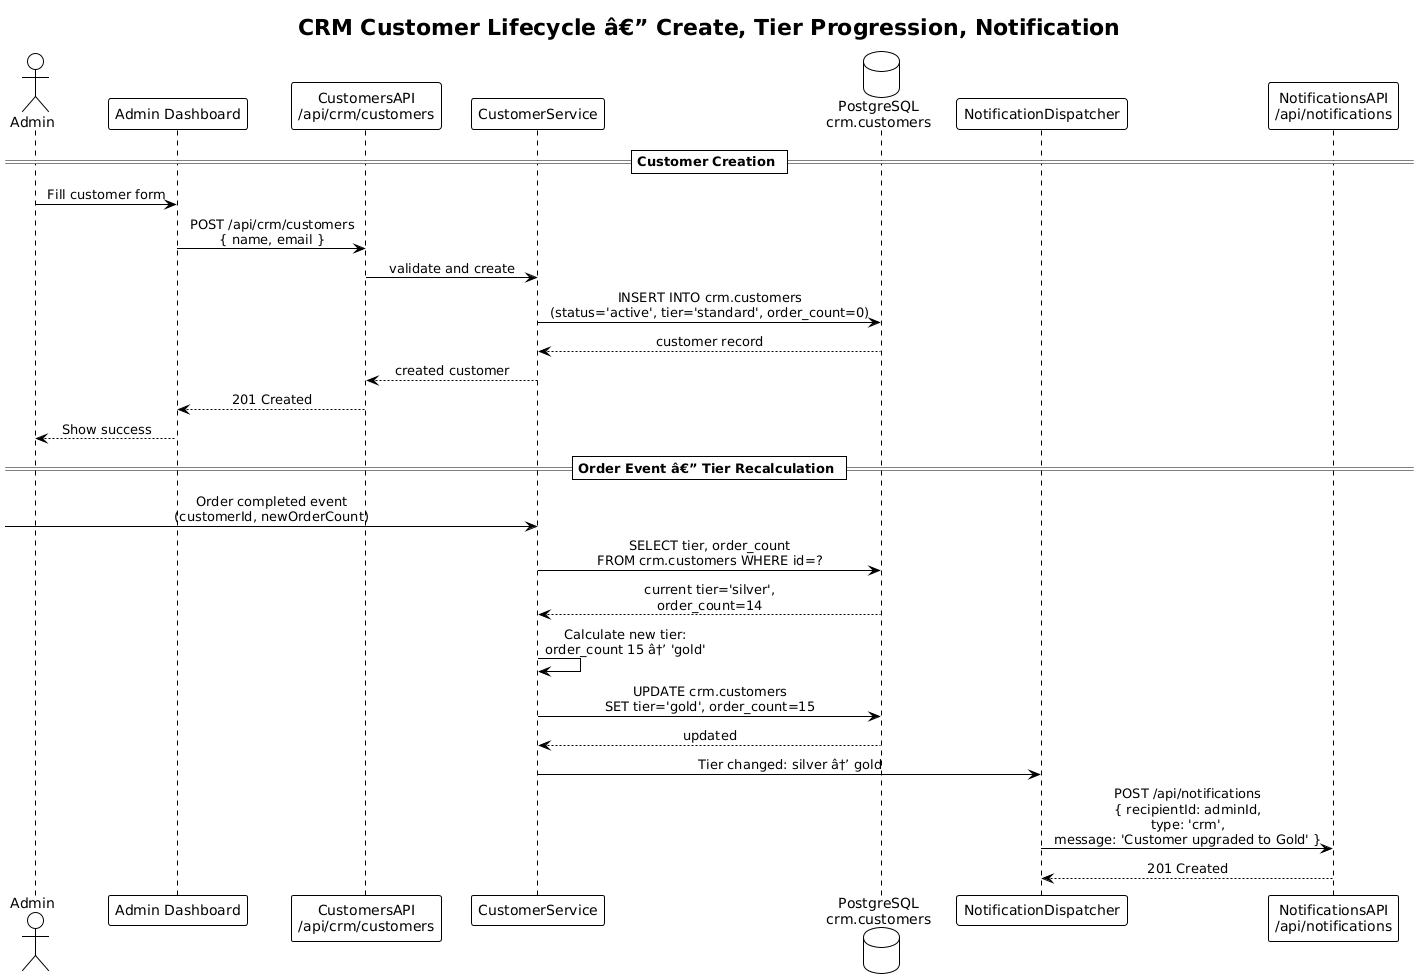

The diagram above was rendered by PlantUML. Its source (embedded in the PNG):
@startuml
!theme plain
skinparam sequenceMessageAlign center

title CRM Customer Lifecycle â€” Create, Tier Progression, Notification

actor Admin
participant "Admin Dashboard" as AdminApp
participant "CustomersAPI\n/api/crm/customers" as CustAPI
participant "CustomerService" as CustSvc
database "PostgreSQL\ncrm.customers" as DB
participant "NotificationDispatcher" as Dispatcher
participant "NotificationsAPI\n/api/notifications" as NotifAPI

== Customer Creation ==

Admin -> AdminApp : Fill customer form
AdminApp -> CustAPI : POST /api/crm/customers\n{ name, email }
CustAPI -> CustSvc : validate and create
CustSvc -> DB : INSERT INTO crm.customers\n(status='active', tier='standard', order_count=0)
DB --> CustSvc : customer record
CustSvc --> CustAPI : created customer
CustAPI --> AdminApp : 201 Created
AdminApp --> Admin : Show success

== Order Event â€” Tier Recalculation ==

[-> CustSvc : Order completed event\n(customerId, newOrderCount)
CustSvc -> DB : SELECT tier, order_count\nFROM crm.customers WHERE id=?
DB --> CustSvc : current tier='silver',\norder_count=14
CustSvc -> CustSvc : Calculate new tier:\norder_count 15 â†’ 'gold'
CustSvc -> DB : UPDATE crm.customers\nSET tier='gold', order_count=15
DB --> CustSvc : updated

CustSvc -> Dispatcher : Tier changed: silver â†’ gold
Dispatcher -> NotifAPI : POST /api/notifications\n{ recipientId: adminId,\ntype: 'crm',\nmessage: 'Customer upgraded to Gold' }
NotifAPI --> Dispatcher : 201 Created
@enduml